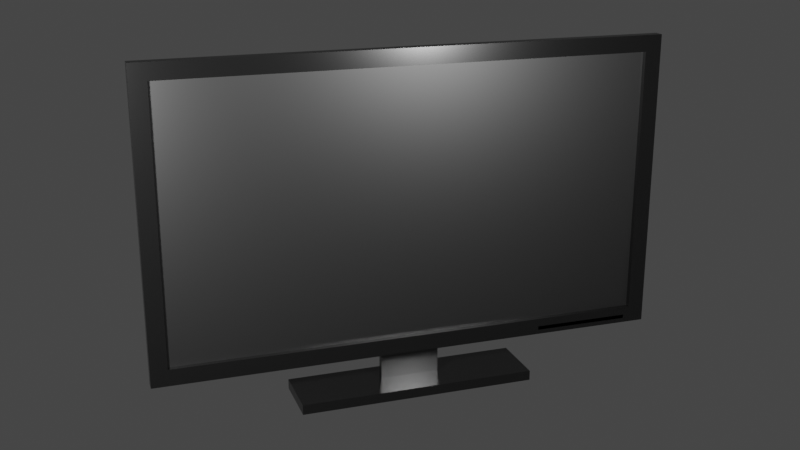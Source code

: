 # Source: monitor.blend  (saved by Blender 2.93.21; exported with 4.5.12 LTS)
import bpy
from mathutils import Matrix  # noqa: F401  (used for matrix-valued properties, if any)

bpy.ops.wm.read_factory_settings(use_empty=True)
scene = bpy.context.scene
scene.name = 'Scene'

# ---- collections
col_collection = bpy.data.collections.new('Collection'); scene.collection.children.link(col_collection)

# ---- materials (node trees are filled in below, after node groups)
mat_tela = bpy.data.materials.new('Tela')
mat_tela.alpha_threshold = 0.0
mat_tela.use_transparent_shadow = False
mat_tela.line_color = (0.0, 0.0, 0.0, 1.0)
mat_pl_stico = bpy.data.materials.new('Plástico')
mat_pl_stico.use_transparent_shadow = False

# ---- material node trees
mat_tela.use_nodes = True; mat_tela.node_tree.nodes.clear()
_N = mat_tela.node_tree.nodes; _L = mat_tela.node_tree.links
n0 = _N.new('ShaderNodeOutputMaterial'); n0.name = 'Material Output'; n0.location = (300, 300)
n1 = _N.new('ShaderNodeBsdfPrincipled'); n1.name = 'Principled BSDF'; n1.location = (10, 300)
n1.distribution = 'GGX'
n1.subsurface_method = 'BURLEY'
n1.inputs[0].default_value = (0.008076, 0.008076, 0.008076, 1.0)
n1.inputs[2].default_value = 0.4
n1.inputs[3].default_value = 1.45
n1.inputs[13].default_value = 1.0
n1.inputs[27].default_value = (0.0, 0.0, 0.0, 1.0)
n1.inputs[28].default_value = 1.0
_L.new(n1.outputs[0], n0.inputs[0])
n0.is_active_output = True
mat_pl_stico.use_nodes = True; mat_pl_stico.node_tree.nodes.clear()
_N = mat_pl_stico.node_tree.nodes; _L = mat_pl_stico.node_tree.links
n0 = _N.new('ShaderNodeBsdfPrincipled'); n0.name = 'Principled BSDF'; n0.location = (10, 300)
n0.distribution = 'GGX'
n0.subsurface_method = 'RANDOM_WALK_SKIN'
n0.inputs[0].default_value = (0.004242, 0.004242, 0.004242, 1.0)
n0.inputs[2].default_value = 0.1917
n0.inputs[3].default_value = 1.45
n0.inputs[13].default_value = 1.0
n0.inputs[27].default_value = (0.0, 0.0, 0.0, 1.0)
n0.inputs[28].default_value = 1.0
n1 = _N.new('ShaderNodeOutputMaterial'); n1.name = 'Material Output'; n1.location = (300, 300)
_L.new(n0.outputs[0], n1.inputs[0])
n1.is_active_output = True

# ---- world
world_world = bpy.data.worlds.new('World'); scene.world = world_world
world_world.use_nodes = True; world_world.node_tree.nodes.clear()
_N = world_world.node_tree.nodes; _L = world_world.node_tree.links
n0 = _N.new('ShaderNodeOutputWorld'); n0.name = 'World Output'; n0.location = (300, 300)
n1 = _N.new('ShaderNodeBackground'); n1.name = 'Background'; n1.location = (10, 300)
n1.inputs[0].default_value = (0.05088, 0.05088, 0.05088, 1.0)
_L.new(n1.outputs[0], n0.inputs[0])
n0.is_active_output = True
world_world.color = (0.05088, 0.05088, 0.05088)
world_world.use_sun_shadow = False
world_world.sun_shadow_jitter_overblur = 0.0

# ---- cameras
cam_camera = bpy.data.cameras.new('Camera')
cam_camera.clip_end = 100.0
cam_camera.ortho_scale = 7.314

# ---- lights
light_point = bpy.data.lights.new('Point', 'POINT')
light_point.transmission_factor = 0.0
light_point.energy = 1000.0
light_point.shadow_soft_size = 0.25
light_point.shadow_maximum_resolution = 0.006
light_point.use_absolute_resolution = True
light_point_001 = bpy.data.lights.new('Point.001', 'POINT')
light_point_001.transmission_factor = 0.0
light_point_001.energy = 500.0
light_point_001.shadow_soft_size = 0.25
light_point_001.shadow_maximum_resolution = 0.006
light_point_001.use_absolute_resolution = True

# ---- meshes
me_cube = bpy.data.meshes.new('Cube')
me_cube.from_pydata([(2.19, 0.1391, 1.428), (2.251, 0.0431, 1.119), (0.272, 0.03516, -1.083), (-2.189, 0.1391, 1.428), (-2.25, 0.0431, 1.119), (-0.2714, 0.03516, -1.083), (-0.1886, 0.06893, -1.173), (-2.339, 0.0431, 1.578), (2.34, 0.0431, 1.578), (0.1892, 0.06893, -1.173), (-0.1886, 0.1133, -1.173), (0.1892, 0.1133, -1.173), (-1.077, 0.1557, -1.444), (-1.077, 0.1557, -1.535), (-1.077, -0.04717, -1.444), (-1.077, -0.04717, -1.535), (1.083, 0.1557, -1.444), (1.083, 0.1557, -1.535), (1.083, -0.04717, -1.444), (1.083, -0.04717, -1.535), (-1.077, -0.2166, -1.535), (-1.077, -0.2166, -1.444), (1.083, -0.2166, -1.444), (1.083, -0.2166, -1.535), (-1.077, 0.3281, -1.444), (-1.077, 0.3281, -1.535), (1.083, 0.3281, -1.535), (1.083, 0.3281, -1.444), (2.19, 0.1391, -1.022), (-2.189, 0.1391, -1.022), (2.34, 0.0431, -1.173), (-2.339, 0.0431, -1.173), (2.34, 0.1391, -1.173), (-2.339, 0.1391, -1.173), (2.34, 0.1391, 1.578), (-2.339, 0.1391, 1.578), (-0.2714, -0.02332, -1.083), (-2.25, -0.1181, 1.119), (2.251, -0.1181, 1.119), (0.272, -0.02332, -1.083), (-0.1886, 0.06893, -1.173), (0.1892, 0.06893, -1.173), (0.1892, 0.1133, -1.173), (-0.1886, 0.1133, -1.173), (-2.25, 0.0431, -1.083), (2.251, 0.0431, -1.083), (-2.25, -0.1181, -1.083), (2.251, -0.1181, -1.083), (-0.2714, 0.03516, -1.458), (0.272, 0.03516, -1.458), (-0.2714, -0.02332, -1.458), (0.272, -0.02332, -1.458), (2.19, 0.09159, -1.022), (-2.189, 0.09159, -1.022), (2.19, 0.09159, 1.428), (-2.189, 0.09159, 1.428), (-1.24, 0.1391, -1.132), (-1.24, 0.1186, -1.132), (-2.134, 0.1391, -1.132), (-2.134, 0.1186, -1.132), (-1.24, 0.1391, -1.097), (-1.24, 0.1186, -1.097), (-2.134, 0.1391, -1.097), (-2.134, 0.1186, -1.097), (-1.687, 0.1391, -1.132), (-1.687, 0.1186, -1.132), (-1.687, 0.1391, -1.097), (-1.687, 0.1186, -1.097), (-1.911, 0.1186, -1.132), (-1.911, 0.1391, -1.097), (-1.911, 0.1391, -1.132), (-1.911, 0.1186, -1.097), (-1.464, 0.1391, -1.132), (-1.464, 0.1186, -1.097), (-1.464, 0.1186, -1.132), (-1.464, 0.1391, -1.097)], [(41, 9), (42, 11), (6, 40), (10, 43)], [(34, 35, 7, 8), (1, 4, 37, 38), (31, 7, 35, 33), (32, 34, 8, 30), (29, 3, 55, 53), (44, 4, 7, 31), (1, 45, 30, 8), (4, 1, 8, 7), (45, 44, 31, 30), (12, 13, 15, 14), (18, 14, 21, 22), (18, 19, 17, 16), (17, 13, 25, 26), (14, 18, 16, 12), (19, 15, 13, 17), (21, 20, 23, 22), (15, 19, 23, 20), (14, 15, 20, 21), (19, 18, 22, 23), (27, 26, 25, 24), (16, 17, 26, 27), (13, 12, 24, 25), (12, 16, 27, 24), (29, 28, 32, 33), (28, 0, 34, 32), (3, 29, 33, 35), (0, 3, 35, 34), (47, 38, 37, 46), (4, 44, 46, 37), (2, 39, 51, 49), (45, 1, 38, 47), (32, 30, 31, 33), (2, 5, 44, 45), (36, 39, 47, 46), (5, 36, 46, 44), (39, 2, 45, 47), (48, 49, 51, 50), (39, 36, 50, 51), (36, 5, 48, 50), (5, 2, 49, 48), (53, 55, 54, 52), (28, 29, 53, 52), (3, 0, 54, 55), (0, 28, 52, 54), (70, 68, 59, 58), (58, 59, 63, 62), (75, 73, 61, 60), (60, 61, 57, 56), (72, 75, 60, 56), (73, 74, 57, 61), (71, 68, 65, 67), (70, 69, 66, 64), (69, 71, 67, 66), (72, 74, 65, 64), (62, 63, 71, 69), (58, 62, 69, 70), (63, 59, 68, 71), (64, 65, 68, 70), (56, 57, 74, 72), (67, 65, 74, 73), (64, 66, 75, 72), (66, 67, 73, 75)])
me_cube.polygons.foreach_set('material_index', [1, 1, 1, 1, 1, 1, 1, 1, 1, 1, 1, 1, 1, 1, 1, 1, 1, 1, 1, 1, 1, 1, 1, 1, 1, 1, 1, 1, 1, 1, 1, 1, 1, 1, 1, 1, 1, 1, 1, 1, 0, 1, 1, 1, 1, 1, 1, 1, 1, 1, 1, 1, 1, 1, 1, 1, 1, 1, 1, 1, 1, 1])
_uv = me_cube.uv_layers.new(name='UVMap')
_uv.uv.foreach_set('vector', [0.625, 0.5, 0.875, 0.5, 0.875, 0.75, 0.625, 0.75, 0.6169, 0.7548, 0.6169, 0.9952, 0.6169, 0.9952, 0.6169, 0.7548, 0.375, 0.0, 0.625, 0.0, 0.625, 0.25, 0.375, 0.25, 0.375, 0.5, 0.625, 0.5, 0.625, 0.75, 0.375, 0.75, 0.3887, 0.258, 0.6113, 0.258, 0.6113, 0.258, 0.3887, 0.258, 0.3831, 0.9952, 0.6169, 0.9952, 0.625, 1.0, 0.375, 1.0, 0.6169, 0.7548, 0.3831, 0.7548, 0.375, 0.75, 0.625, 0.75, 0.6169, 0.9952, 0.6169, 0.7548, 0.625, 0.75, 0.625, 1.0, 0.3831, 0.7548, 0.3831, 0.9952, 0.375, 1.0, 0.375, 0.75, 0.375, 0.0, 0.625, 0.0, 0.625, 0.25, 0.375, 0.25, 0.375, 0.5, 0.125, 0.5, 0.125, 0.5, 0.375, 0.5, 0.375, 0.5, 0.625, 0.5, 0.625, 0.75, 0.375, 0.75, 0.625, 0.75, 0.875, 0.75, 0.875, 0.75, 0.625, 0.75, 0.125, 0.5, 0.375, 0.5, 0.375, 0.75, 0.125, 0.75, 0.625, 0.5, 0.875, 0.5, 0.875, 0.75, 0.625, 0.75, 0.375, 0.25, 0.625, 0.25, 0.625, 0.5, 0.375, 0.5, 0.875, 0.5, 0.625, 0.5, 0.625, 0.5, 0.875, 0.5, 0.375, 0.25, 0.625, 0.25, 0.625, 0.25, 0.375, 0.25, 0.625, 0.5, 0.375, 0.5, 0.375, 0.5, 0.625, 0.5, 0.375, 0.75, 0.625, 0.75, 0.625, 1.0, 0.375, 1.0, 0.375, 0.75, 0.625, 0.75, 0.625, 0.75, 0.375, 0.75, 0.625, 0.0, 0.375, 0.0, 0.375, 0.0, 0.625, 0.0, 0.125, 0.75, 0.375, 0.75, 0.375, 0.75, 0.125, 0.75, 0.3887, 0.258, 0.3887, 0.492, 0.375, 0.5, 0.375, 0.25, 0.3887, 0.492, 0.6113, 0.492, 0.625, 0.5, 0.375, 0.5, 0.6113, 0.258, 0.3887, 0.258, 0.375, 0.25, 0.625, 0.25, 0.6113, 0.492, 0.6113, 0.258, 0.625, 0.25, 0.625, 0.5, 0.3831, 0.7548, 0.6169, 0.7548, 0.6169, 0.9952, 0.3831, 0.9952, 0.6169, 0.9952, 0.3831, 0.9952, 0.3831, 0.9952, 0.6169, 0.9952, 0.3831, 0.7575, 0.3831, 0.7575, 0.3831, 0.7575, 0.3831, 0.7575, 0.3831, 0.7548, 0.6169, 0.7548, 0.6169, 0.7548, 0.3831, 0.7548, 0.375, 0.5, 0.375, 0.75, 0.375, 1.0, 0.375, 0.25, 0.3831, 0.7575, 0.3831, 0.9925, 0.3831, 0.9952, 0.3831, 0.7548, 0.3831, 0.9925, 0.3831, 0.7575, 0.3831, 0.7548, 0.3831, 0.9952, 0.3831, 0.9925, 0.3831, 0.9925, 0.3831, 0.9952, 0.3831, 0.9952, 0.3831, 0.7575, 0.3831, 0.7575, 0.3831, 0.7548, 0.3831, 0.7548, 0.3831, 0.9925, 0.3831, 0.7575, 0.3831, 0.7575, 0.3831, 0.9925, 0.3831, 0.7575, 0.3831, 0.9925, 0.3831, 0.9925, 0.3831, 0.7575, 0.3831, 0.9925, 0.3831, 0.9925, 0.3831, 0.9925, 0.3831, 0.9925, 0.3831, 0.9925, 0.3831, 0.7575, 0.3831, 0.7575, 0.3831, 0.9925, 0.3887, 0.258, 0.6113, 0.258, 0.6113, 0.492, 0.3887, 0.492, 0.3887, 0.492, 0.3887, 0.258, 0.3887, 0.258, 0.3887, 0.492, 0.6113, 0.258, 0.6113, 0.492, 0.6113, 0.492, 0.6113, 0.258, 0.6113, 0.492, 0.3887, 0.492, 0.3887, 0.492, 0.6113, 0.492, 0.375, 0.1875, 0.625, 0.1875, 0.625, 0.25, 0.375, 0.25, 0.375, 0.25, 0.625, 0.25, 0.625, 0.5, 0.375, 0.5, 0.375, 0.6875, 0.625, 0.6875, 0.625, 0.75, 0.375, 0.75, 0.375, 0.75, 0.625, 0.75, 0.625, 1.0, 0.375, 1.0, 0.125, 0.6875, 0.375, 0.6875, 0.375, 0.75, 0.125, 0.75, 0.625, 0.6875, 0.875, 0.6875, 0.875, 0.75, 0.625, 0.75, 0.625, 0.5625, 0.875, 0.5625, 0.875, 0.625, 0.625, 0.625, 0.125, 0.5625, 0.375, 0.5625, 0.375, 0.625, 0.125, 0.625, 0.375, 0.5625, 0.625, 0.5625, 0.625, 0.625, 0.375, 0.625, 0.375, 0.0625, 0.625, 0.0625, 0.625, 0.125, 0.375, 0.125, 0.375, 0.5, 0.625, 0.5, 0.625, 0.5625, 0.375, 0.5625, 0.125, 0.5, 0.375, 0.5, 0.375, 0.5625, 0.125, 0.5625, 0.625, 0.5, 0.875, 0.5, 0.875, 0.5625, 0.625, 0.5625, 0.375, 0.125, 0.625, 0.125, 0.625, 0.1875, 0.375, 0.1875, 0.375, 0.0, 0.625, 0.0, 0.625, 0.0625, 0.375, 0.0625, 0.625, 0.625, 0.875, 0.625, 0.875, 0.6875, 0.625, 0.6875, 0.125, 0.625, 0.375, 0.625, 0.375, 0.6875, 0.125, 0.6875, 0.375, 0.625, 0.625, 0.625, 0.625, 0.6875, 0.375, 0.6875])
me_cube.materials.append(mat_tela)
me_cube.materials.append(mat_pl_stico)
me_cube.use_remesh_preserve_volume = False
me_cube.use_remesh_preserve_attributes = False
me_cube.use_mirror_vertex_groups = False
me_cube.update()

# ---- objects
ob_cube = bpy.data.objects.new('Cube', me_cube)
ob_camera = bpy.data.objects.new('Camera', cam_camera)
ob_empty = bpy.data.objects.new('Empty', None)
ob_empty_001 = bpy.data.objects.new('Empty.001', None)
ob_point = bpy.data.objects.new('Point', light_point)
ob_point_001 = bpy.data.objects.new('Point.001', light_point_001)

# ---- transforms, parenting, visibility, modifiers, constraints
ob_cube.location = (0.0, 0.0, 1.535)
ob_cube.lock_rotations_4d = False
ob_cube.empty_display_type = 'ARROWS'
ob_cube.lineart.crease_threshold = 0.0
ob_camera.location = (3.069, 8.819, 4.564)
ob_camera.rotation_euler = (1.256, -1.079e-05, 2.815)
ob_camera.lock_rotations_4d = False
ob_camera.empty_display_type = 'ARROWS'
ob_camera.color = (0.0, 0.0, 0.0, 0.0)
ob_camera.display_type = 'WIRE'
ob_camera.lineart.crease_threshold = 0.0
ob_empty.location = (-2.009, 2.677e-07, -1.992)
ob_empty.rotation_euler = (1.571, -0.0, -0.0)
ob_empty.empty_display_type = 'IMAGE'
ob_empty.empty_display_size = 9.507
ob_empty.empty_image_offset = (-0.263, -0.263)
ob_empty.empty_image_depth = 'BACK'
ob_empty.show_empty_image_perspective = False
ob_empty.empty_image_side = 'FRONT'
ob_empty_001.location = (0.0, 4.627, -1.884)
ob_empty_001.rotation_euler = (1.571, -0.0, -1.571)
ob_empty_001.empty_display_type = 'IMAGE'
ob_empty_001.empty_display_size = 8.536
ob_empty_001.empty_image_offset = (-0.2929, -0.2929)
ob_empty_001.empty_image_depth = 'BACK'
ob_empty_001.show_empty_image_perspective = False
ob_empty_001.empty_image_side = 'FRONT'
ob_point.location = (3.408, 2.607, 2.87)
ob_point_001.location = (-1.525, 4.256, 2.932)

# ---- collection membership
col_collection.objects.link(ob_cube)
col_collection.objects.link(ob_camera)
col_collection.objects.link(ob_empty)
col_collection.objects.link(ob_empty_001)
col_collection.objects.link(ob_point)
col_collection.objects.link(ob_point_001)

# ---- scene / render settings (as saved in the file)
scene.camera = ob_camera
scene.frame_start = 1; scene.frame_end = 250; scene.frame_set(1)
scene.render.engine = 'BLENDER_EEVEE_NEXT'
scene.cycles.use_denoising = False
scene.cycles.samples = 128
scene.cycles.sampling_pattern = 'TABULATED_SOBOL'
scene.cycles.use_adaptive_sampling = False
scene.cycles.use_light_tree = False
scene.view_settings.view_transform = 'Filmic'
bpy.context.view_layer.update()
